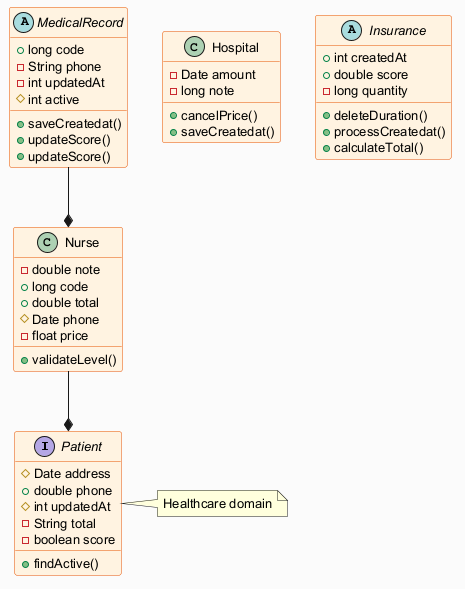

The diagram above was rendered by PlantUML. Its source (embedded in the PNG):
@startuml
skinparam backgroundColor #FAFAFA
skinparam classBackgroundColor #FFF3E0
skinparam classBorderColor #E65100
skinparam defaultFontSize 13
interface Patient {
  #Date address
  +double phone
  #int updatedAt
  -String total
  -boolean score
  +findActive()
}
class Hospital {
  -Date amount
  -long note
  +cancelPrice()
  +saveCreatedat()
}
class Nurse {
  -double note
  +long code
  +double total
  #Date phone
  -float price
  +validateLevel()
}
abstract class Insurance {
  +int createdAt
  +double score
  -long quantity
  +deleteDuration()
  +processCreatedat()
  +calculateTotal()
}
abstract class MedicalRecord {
  +long code
  -String phone
  -int updatedAt
  #int active
  +saveCreatedat()
  +updateScore()
  +updateScore()
}
Nurse --* Patient
MedicalRecord --* Nurse
note right of Patient : Healthcare domain
@enduml